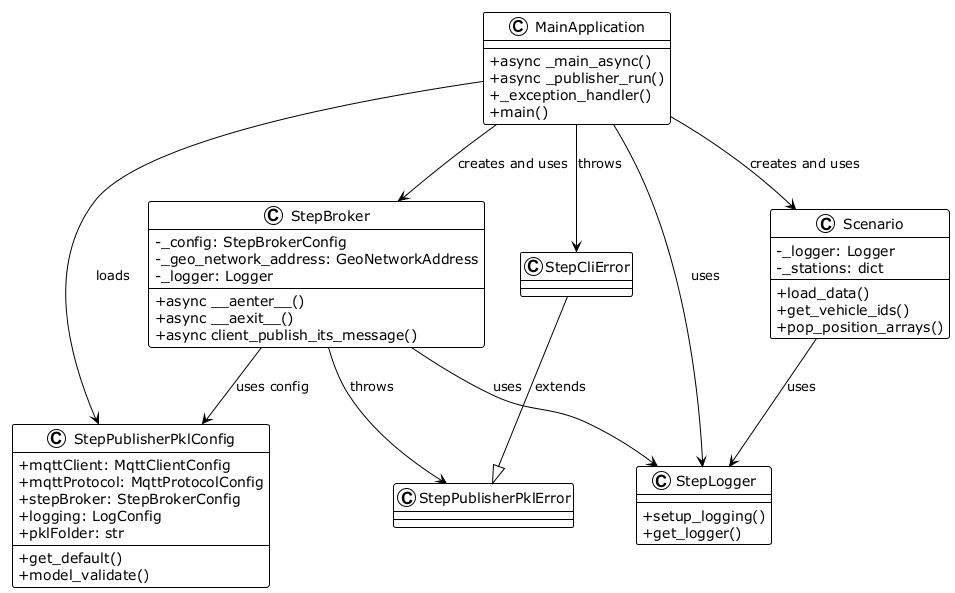

The diagram above was rendered by PlantUML. Its source (embedded in the PNG):
@startuml
!theme plain
skinparam classAttributeIconSize 0

class MainApplication {
   +async _main_async()
   +async _publisher_run()
   +_exception_handler()
   +main()
}

class StepBroker {
   -_config: StepBrokerConfig
   -_geo_network_address: GeoNetworkAddress
   -_logger: Logger
   +async __aenter__()
   +async __aexit__()
   +async client_publish_its_message()
}

class Scenario {
   -_logger: Logger
   -_stations: dict
   +load_data()
   +get_vehicle_ids()
   +pop_position_arrays()
}

class StepPublisherPklConfig {
   +mqttClient: MqttClientConfig
   +mqttProtocol: MqttProtocolConfig
   +stepBroker: StepBrokerConfig
   +logging: LogConfig
   +pklFolder: str
   +get_default()
   +model_validate()
}

class StepLogger {
   +setup_logging()
   +get_logger()
}

class StepPublisherPklError {
}

class StepCliError {
}

MainApplication --> StepBroker : creates and uses
MainApplication --> Scenario : creates and uses
MainApplication --> StepPublisherPklConfig : loads
MainApplication --> StepLogger : uses
MainApplication --> StepCliError : throws
StepBroker --> StepPublisherPklConfig : uses config
StepBroker --> StepLogger : uses
StepBroker --> StepPublisherPklError : throws
Scenario --> StepLogger : uses
StepCliError --|> StepPublisherPklError : extends
@enduml